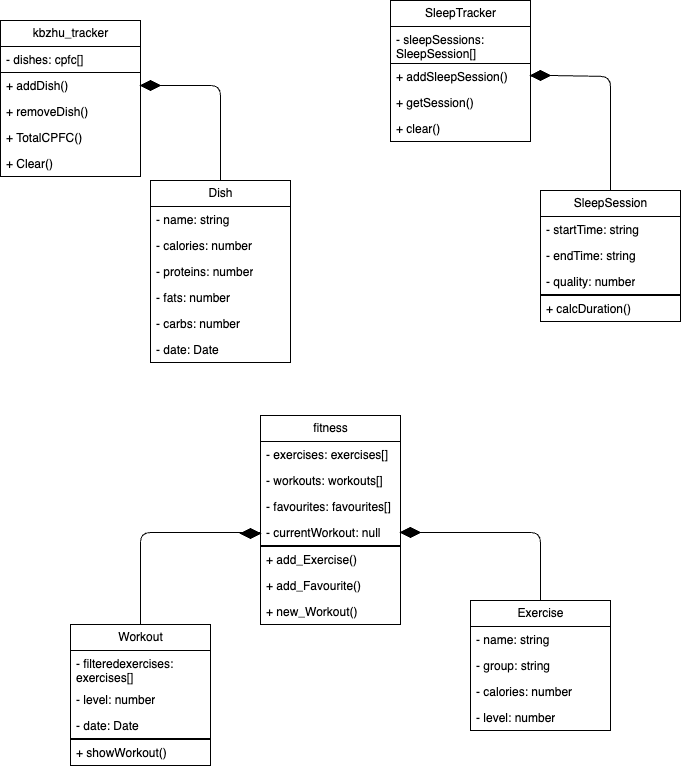

The diagram above was exported from draw.io. Its source (the exported page's mxGraphModel, read from the mxfile embedded in the PNG):
<mxGraphModel dx="1057" dy="732" grid="1" gridSize="10" guides="1" tooltips="1" connect="1" arrows="1" fold="1" page="1" pageScale="1" pageWidth="827" pageHeight="1169" math="0" shadow="0">
  <root>
    <mxCell id="0" />
    <mxCell id="1" parent="0" />
    <mxCell id="3" value="kbzhu_tracker" style="swimlane;fontStyle=0;childLayout=stackLayout;horizontal=1;startSize=26;fillColor=none;horizontalStack=0;resizeParent=1;resizeParentMax=0;resizeLast=0;collapsible=1;marginBottom=0;html=1;" vertex="1" parent="1">
      <mxGeometry x="60" y="60" width="140" height="156" as="geometry">
        <mxRectangle x="60" y="60" width="120" height="30" as="alternateBounds" />
      </mxGeometry>
    </mxCell>
    <mxCell id="4" value="- dishes: cpfc[]" style="text;strokeColor=default;fillColor=none;align=left;verticalAlign=top;spacingLeft=4;spacingRight=4;overflow=hidden;rotatable=0;points=[[0,0.5],[1,0.5]];portConstraint=eastwest;whiteSpace=wrap;html=1;rounded=0;" vertex="1" parent="3">
      <mxGeometry y="26" width="140" height="26" as="geometry" />
    </mxCell>
    <mxCell id="5" value="+ addDish()" style="text;strokeColor=none;fillColor=none;align=left;verticalAlign=top;spacingLeft=4;spacingRight=4;overflow=hidden;rotatable=0;points=[[0,0.5],[1,0.5]];portConstraint=eastwest;whiteSpace=wrap;html=1;" vertex="1" parent="3">
      <mxGeometry y="52" width="140" height="26" as="geometry" />
    </mxCell>
    <mxCell id="6" value="+ removeDish()" style="text;strokeColor=none;fillColor=none;align=left;verticalAlign=top;spacingLeft=4;spacingRight=4;overflow=hidden;rotatable=0;points=[[0,0.5],[1,0.5]];portConstraint=eastwest;whiteSpace=wrap;html=1;" vertex="1" parent="3">
      <mxGeometry y="78" width="140" height="26" as="geometry" />
    </mxCell>
    <mxCell id="7" value="+ TotalCPFC()" style="text;strokeColor=none;fillColor=none;align=left;verticalAlign=top;spacingLeft=4;spacingRight=4;overflow=hidden;rotatable=0;points=[[0,0.5],[1,0.5]];portConstraint=eastwest;whiteSpace=wrap;html=1;" vertex="1" parent="3">
      <mxGeometry y="104" width="140" height="26" as="geometry" />
    </mxCell>
    <mxCell id="35" value="+ Clear()" style="text;strokeColor=none;fillColor=none;align=left;verticalAlign=top;spacingLeft=4;spacingRight=4;overflow=hidden;rotatable=0;points=[[0,0.5],[1,0.5]];portConstraint=eastwest;whiteSpace=wrap;html=1;" vertex="1" parent="3">
      <mxGeometry y="130" width="140" height="26" as="geometry" />
    </mxCell>
    <mxCell id="8" value="Dish" style="swimlane;fontStyle=0;childLayout=stackLayout;horizontal=1;startSize=26;fillColor=none;horizontalStack=0;resizeParent=1;resizeParentMax=0;resizeLast=0;collapsible=1;marginBottom=0;html=1;" vertex="1" parent="1">
      <mxGeometry x="210" y="220" width="140" height="182" as="geometry" />
    </mxCell>
    <mxCell id="9" value="- name: string" style="text;strokeColor=none;fillColor=none;align=left;verticalAlign=top;spacingLeft=4;spacingRight=4;overflow=hidden;rotatable=0;points=[[0,0.5],[1,0.5]];portConstraint=eastwest;whiteSpace=wrap;html=1;" vertex="1" parent="8">
      <mxGeometry y="26" width="140" height="26" as="geometry" />
    </mxCell>
    <mxCell id="10" value="- calories: number" style="text;strokeColor=none;fillColor=none;align=left;verticalAlign=top;spacingLeft=4;spacingRight=4;overflow=hidden;rotatable=0;points=[[0,0.5],[1,0.5]];portConstraint=eastwest;whiteSpace=wrap;html=1;" vertex="1" parent="8">
      <mxGeometry y="52" width="140" height="26" as="geometry" />
    </mxCell>
    <mxCell id="11" value="- proteins: number" style="text;strokeColor=none;fillColor=none;align=left;verticalAlign=top;spacingLeft=4;spacingRight=4;overflow=hidden;rotatable=0;points=[[0,0.5],[1,0.5]];portConstraint=eastwest;whiteSpace=wrap;html=1;" vertex="1" parent="8">
      <mxGeometry y="78" width="140" height="26" as="geometry" />
    </mxCell>
    <mxCell id="14" value="- fats: number" style="text;strokeColor=none;fillColor=none;align=left;verticalAlign=top;spacingLeft=4;spacingRight=4;overflow=hidden;rotatable=0;points=[[0,0.5],[1,0.5]];portConstraint=eastwest;whiteSpace=wrap;html=1;" vertex="1" parent="8">
      <mxGeometry y="104" width="140" height="26" as="geometry" />
    </mxCell>
    <mxCell id="13" value="- carbs: number" style="text;strokeColor=none;fillColor=none;align=left;verticalAlign=top;spacingLeft=4;spacingRight=4;overflow=hidden;rotatable=0;points=[[0,0.5],[1,0.5]];portConstraint=eastwest;whiteSpace=wrap;html=1;" vertex="1" parent="8">
      <mxGeometry y="130" width="140" height="26" as="geometry" />
    </mxCell>
    <mxCell id="12" value="- date: Date" style="text;strokeColor=none;fillColor=none;align=left;verticalAlign=top;spacingLeft=4;spacingRight=4;overflow=hidden;rotatable=0;points=[[0,0.5],[1,0.5]];portConstraint=eastwest;whiteSpace=wrap;html=1;" vertex="1" parent="8">
      <mxGeometry y="156" width="140" height="26" as="geometry" />
    </mxCell>
    <mxCell id="15" value="" style="endArrow=none;html=1;exitX=0.5;exitY=0;exitDx=0;exitDy=0;entryX=1;entryY=0.5;entryDx=0;entryDy=0;" edge="1" parent="1" source="8" target="5">
      <mxGeometry width="50" height="50" relative="1" as="geometry">
        <mxPoint x="330" y="290" as="sourcePoint" />
        <mxPoint x="380" y="240" as="targetPoint" />
        <Array as="points">
          <mxPoint x="280" y="125" />
        </Array>
      </mxGeometry>
    </mxCell>
    <mxCell id="16" value="" style="rhombus;whiteSpace=wrap;html=1;fillColor=#000000;" vertex="1" parent="1">
      <mxGeometry x="200" y="120" width="20" height="10" as="geometry" />
    </mxCell>
    <mxCell id="17" value="SleepTracker" style="swimlane;fontStyle=0;childLayout=stackLayout;horizontal=1;startSize=26;fillColor=none;horizontalStack=0;resizeParent=1;resizeParentMax=0;resizeLast=0;collapsible=1;marginBottom=0;html=1;" vertex="1" parent="1">
      <mxGeometry x="450" y="40" width="140" height="141" as="geometry">
        <mxRectangle x="60" y="60" width="120" height="30" as="alternateBounds" />
      </mxGeometry>
    </mxCell>
    <mxCell id="18" value="- sleepSessions: SleepSession[]" style="text;strokeColor=default;fillColor=none;align=left;verticalAlign=top;spacingLeft=4;spacingRight=4;overflow=hidden;rotatable=0;points=[[0,0.5],[1,0.5]];portConstraint=eastwest;whiteSpace=wrap;html=1;rounded=0;" vertex="1" parent="17">
      <mxGeometry y="26" width="140" height="37" as="geometry" />
    </mxCell>
    <mxCell id="19" value="+ addSleepSession()" style="text;strokeColor=none;fillColor=none;align=left;verticalAlign=top;spacingLeft=4;spacingRight=4;overflow=hidden;rotatable=0;points=[[0,0.5],[1,0.5]];portConstraint=eastwest;whiteSpace=wrap;html=1;" vertex="1" parent="17">
      <mxGeometry y="63" width="140" height="26" as="geometry" />
    </mxCell>
    <mxCell id="20" value="+ getSession()" style="text;strokeColor=none;fillColor=none;align=left;verticalAlign=top;spacingLeft=4;spacingRight=4;overflow=hidden;rotatable=0;points=[[0,0.5],[1,0.5]];portConstraint=eastwest;whiteSpace=wrap;html=1;" vertex="1" parent="17">
      <mxGeometry y="89" width="140" height="26" as="geometry" />
    </mxCell>
    <mxCell id="21" value="+ clear()" style="text;strokeColor=none;fillColor=none;align=left;verticalAlign=top;spacingLeft=4;spacingRight=4;overflow=hidden;rotatable=0;points=[[0,0.5],[1,0.5]];portConstraint=eastwest;whiteSpace=wrap;html=1;" vertex="1" parent="17">
      <mxGeometry y="115" width="140" height="26" as="geometry" />
    </mxCell>
    <mxCell id="22" value="fitness" style="swimlane;fontStyle=0;childLayout=stackLayout;horizontal=1;startSize=26;fillColor=none;horizontalStack=0;resizeParent=1;resizeParentMax=0;resizeLast=0;collapsible=1;marginBottom=0;html=1;" vertex="1" parent="1">
      <mxGeometry x="320" y="455" width="140" height="209" as="geometry">
        <mxRectangle x="60" y="60" width="120" height="30" as="alternateBounds" />
      </mxGeometry>
    </mxCell>
    <mxCell id="23" value="- exercises: exercises[]" style="text;strokeColor=none;fillColor=none;align=left;verticalAlign=top;spacingLeft=4;spacingRight=4;overflow=hidden;rotatable=0;points=[[0,0.5],[1,0.5]];portConstraint=eastwest;whiteSpace=wrap;html=1;rounded=0;" vertex="1" parent="22">
      <mxGeometry y="26" width="140" height="26" as="geometry" />
    </mxCell>
    <mxCell id="42" value="- workouts: workouts[]" style="text;strokeColor=none;fillColor=none;align=left;verticalAlign=top;spacingLeft=4;spacingRight=4;overflow=hidden;rotatable=0;points=[[0,0.5],[1,0.5]];portConstraint=eastwest;whiteSpace=wrap;html=1;rounded=0;" vertex="1" parent="22">
      <mxGeometry y="52" width="140" height="26" as="geometry" />
    </mxCell>
    <mxCell id="41" value="- favourites: favourites[]" style="text;strokeColor=none;fillColor=none;align=left;verticalAlign=top;spacingLeft=4;spacingRight=4;overflow=hidden;rotatable=0;points=[[0,0.5],[1,0.5]];portConstraint=eastwest;whiteSpace=wrap;html=1;rounded=0;" vertex="1" parent="22">
      <mxGeometry y="78" width="140" height="26" as="geometry" />
    </mxCell>
    <mxCell id="40" value="- currentWorkout: null" style="text;strokeColor=none;fillColor=none;align=left;verticalAlign=top;spacingLeft=4;spacingRight=4;overflow=hidden;rotatable=0;points=[[0,0.5],[1,0.5]];portConstraint=eastwest;whiteSpace=wrap;html=1;rounded=0;" vertex="1" parent="22">
      <mxGeometry y="104" width="140" height="26" as="geometry" />
    </mxCell>
    <mxCell id="39" style="text;strokeColor=default;fillColor=none;align=left;verticalAlign=top;spacingLeft=4;spacingRight=4;overflow=hidden;rotatable=0;points=[[0,0.5],[1,0.5]];portConstraint=eastwest;whiteSpace=wrap;html=1;rounded=0;" vertex="1" parent="22">
      <mxGeometry y="130" width="140" height="1" as="geometry" />
    </mxCell>
    <mxCell id="24" value="+ add_Exercise()" style="text;strokeColor=none;fillColor=none;align=left;verticalAlign=top;spacingLeft=4;spacingRight=4;overflow=hidden;rotatable=0;points=[[0,0.5],[1,0.5]];portConstraint=eastwest;whiteSpace=wrap;html=1;" vertex="1" parent="22">
      <mxGeometry y="131" width="140" height="26" as="geometry" />
    </mxCell>
    <mxCell id="25" value="+ add_Favourite()" style="text;strokeColor=none;fillColor=none;align=left;verticalAlign=top;spacingLeft=4;spacingRight=4;overflow=hidden;rotatable=0;points=[[0,0.5],[1,0.5]];portConstraint=eastwest;whiteSpace=wrap;html=1;" vertex="1" parent="22">
      <mxGeometry y="157" width="140" height="26" as="geometry" />
    </mxCell>
    <mxCell id="26" value="+ new_Workout()" style="text;strokeColor=none;fillColor=none;align=left;verticalAlign=top;spacingLeft=4;spacingRight=4;overflow=hidden;rotatable=0;points=[[0,0.5],[1,0.5]];portConstraint=eastwest;whiteSpace=wrap;html=1;" vertex="1" parent="22">
      <mxGeometry y="183" width="140" height="26" as="geometry" />
    </mxCell>
    <mxCell id="27" value="SleepSession" style="swimlane;fontStyle=0;childLayout=stackLayout;horizontal=1;startSize=26;fillColor=none;horizontalStack=0;resizeParent=1;resizeParentMax=0;resizeLast=0;collapsible=1;marginBottom=0;html=1;" vertex="1" parent="1">
      <mxGeometry x="600" y="230" width="140" height="131" as="geometry">
        <mxRectangle x="60" y="60" width="120" height="30" as="alternateBounds" />
      </mxGeometry>
    </mxCell>
    <mxCell id="28" value="- startTime: string" style="text;strokeColor=none;fillColor=none;align=left;verticalAlign=top;spacingLeft=4;spacingRight=4;overflow=hidden;rotatable=0;points=[[0,0.5],[1,0.5]];portConstraint=eastwest;whiteSpace=wrap;html=1;rounded=0;" vertex="1" parent="27">
      <mxGeometry y="26" width="140" height="26" as="geometry" />
    </mxCell>
    <mxCell id="33" value="- endTime: string" style="text;strokeColor=none;fillColor=none;align=left;verticalAlign=top;spacingLeft=4;spacingRight=4;overflow=hidden;rotatable=0;points=[[0,0.5],[1,0.5]];portConstraint=eastwest;whiteSpace=wrap;html=1;rounded=0;" vertex="1" parent="27">
      <mxGeometry y="52" width="140" height="26" as="geometry" />
    </mxCell>
    <mxCell id="34" value="- quality: number" style="text;strokeColor=none;fillColor=none;align=left;verticalAlign=top;spacingLeft=4;spacingRight=4;overflow=hidden;rotatable=0;points=[[0,0.5],[1,0.5]];portConstraint=eastwest;whiteSpace=wrap;html=1;rounded=0;" vertex="1" parent="27">
      <mxGeometry y="78" width="140" height="26" as="geometry" />
    </mxCell>
    <mxCell id="32" style="text;strokeColor=default;fillColor=none;align=left;verticalAlign=top;spacingLeft=4;spacingRight=4;overflow=hidden;rotatable=0;points=[[0,0.5],[1,0.5]];portConstraint=eastwest;whiteSpace=wrap;html=1;rounded=0;" vertex="1" parent="27">
      <mxGeometry y="104" width="140" height="1" as="geometry" />
    </mxCell>
    <mxCell id="29" value="+ calcDuration()" style="text;strokeColor=none;fillColor=none;align=left;verticalAlign=top;spacingLeft=4;spacingRight=4;overflow=hidden;rotatable=0;points=[[0,0.5],[1,0.5]];portConstraint=eastwest;whiteSpace=wrap;html=1;" vertex="1" parent="27">
      <mxGeometry y="105" width="140" height="26" as="geometry" />
    </mxCell>
    <mxCell id="36" value="" style="endArrow=none;html=1;entryX=1;entryY=0.5;entryDx=0;entryDy=0;exitX=0.5;exitY=0;exitDx=0;exitDy=0;" edge="1" parent="1" source="37" target="19">
      <mxGeometry width="50" height="50" relative="1" as="geometry">
        <mxPoint x="500" y="220" as="sourcePoint" />
        <mxPoint x="550" y="170" as="targetPoint" />
        <Array as="points" />
      </mxGeometry>
    </mxCell>
    <mxCell id="38" value="" style="endArrow=none;html=1;entryX=1;entryY=0.5;entryDx=0;entryDy=0;exitX=0.5;exitY=0;exitDx=0;exitDy=0;" edge="1" parent="1" source="27" target="37">
      <mxGeometry width="50" height="50" relative="1" as="geometry">
        <mxPoint x="670" y="230" as="sourcePoint" />
        <mxPoint x="590" y="116" as="targetPoint" />
        <Array as="points">
          <mxPoint x="670" y="116" />
        </Array>
      </mxGeometry>
    </mxCell>
    <mxCell id="37" value="" style="rhombus;whiteSpace=wrap;html=1;fillColor=#000000;" vertex="1" parent="1">
      <mxGeometry x="590" y="110" width="20" height="10" as="geometry" />
    </mxCell>
    <mxCell id="44" value="Exercise" style="swimlane;fontStyle=0;childLayout=stackLayout;horizontal=1;startSize=26;fillColor=none;horizontalStack=0;resizeParent=1;resizeParentMax=0;resizeLast=0;collapsible=1;marginBottom=0;html=1;" vertex="1" parent="1">
      <mxGeometry x="530" y="640" width="140" height="130" as="geometry" />
    </mxCell>
    <mxCell id="45" value="- name: string" style="text;strokeColor=none;fillColor=none;align=left;verticalAlign=top;spacingLeft=4;spacingRight=4;overflow=hidden;rotatable=0;points=[[0,0.5],[1,0.5]];portConstraint=eastwest;whiteSpace=wrap;html=1;" vertex="1" parent="44">
      <mxGeometry y="26" width="140" height="26" as="geometry" />
    </mxCell>
    <mxCell id="46" value="- group: string" style="text;strokeColor=none;fillColor=none;align=left;verticalAlign=top;spacingLeft=4;spacingRight=4;overflow=hidden;rotatable=0;points=[[0,0.5],[1,0.5]];portConstraint=eastwest;whiteSpace=wrap;html=1;" vertex="1" parent="44">
      <mxGeometry y="52" width="140" height="26" as="geometry" />
    </mxCell>
    <mxCell id="47" value="-&amp;nbsp;&lt;span style=&quot;color: rgb(0, 0, 0);&quot;&gt;calories&lt;/span&gt;: number" style="text;strokeColor=none;fillColor=none;align=left;verticalAlign=top;spacingLeft=4;spacingRight=4;overflow=hidden;rotatable=0;points=[[0,0.5],[1,0.5]];portConstraint=eastwest;whiteSpace=wrap;html=1;" vertex="1" parent="44">
      <mxGeometry y="78" width="140" height="26" as="geometry" />
    </mxCell>
    <mxCell id="48" value="- level: number" style="text;strokeColor=none;fillColor=none;align=left;verticalAlign=top;spacingLeft=4;spacingRight=4;overflow=hidden;rotatable=0;points=[[0,0.5],[1,0.5]];portConstraint=eastwest;whiteSpace=wrap;html=1;" vertex="1" parent="44">
      <mxGeometry y="104" width="140" height="26" as="geometry" />
    </mxCell>
    <mxCell id="51" value="" style="endArrow=none;html=1;exitX=0.5;exitY=0;exitDx=0;exitDy=0;entryX=1;entryY=0.5;entryDx=0;entryDy=0;" edge="1" parent="1" source="52" target="40">
      <mxGeometry width="50" height="50" relative="1" as="geometry">
        <mxPoint x="540" y="610" as="sourcePoint" />
        <mxPoint x="590" y="560" as="targetPoint" />
        <Array as="points" />
      </mxGeometry>
    </mxCell>
    <mxCell id="53" value="" style="endArrow=none;html=1;exitX=0.5;exitY=0;exitDx=0;exitDy=0;entryX=1;entryY=0.5;entryDx=0;entryDy=0;" edge="1" parent="1" source="44" target="52">
      <mxGeometry width="50" height="50" relative="1" as="geometry">
        <mxPoint x="600" y="640" as="sourcePoint" />
        <mxPoint x="460" y="572" as="targetPoint" />
        <Array as="points">
          <mxPoint x="600" y="572" />
        </Array>
      </mxGeometry>
    </mxCell>
    <mxCell id="52" value="" style="rhombus;whiteSpace=wrap;html=1;fillColor=#000000;" vertex="1" parent="1">
      <mxGeometry x="460" y="567" width="20" height="10" as="geometry" />
    </mxCell>
    <mxCell id="54" value="Workout" style="swimlane;fontStyle=0;childLayout=stackLayout;horizontal=1;startSize=26;fillColor=none;horizontalStack=0;resizeParent=1;resizeParentMax=0;resizeLast=0;collapsible=1;marginBottom=0;html=1;" vertex="1" parent="1">
      <mxGeometry x="130" y="664" width="140" height="141" as="geometry">
        <mxRectangle x="60" y="60" width="120" height="30" as="alternateBounds" />
      </mxGeometry>
    </mxCell>
    <mxCell id="55" value="- filteredexercises: exercises[]" style="text;strokeColor=none;fillColor=none;align=left;verticalAlign=top;spacingLeft=4;spacingRight=4;overflow=hidden;rotatable=0;points=[[0,0.5],[1,0.5]];portConstraint=eastwest;whiteSpace=wrap;html=1;rounded=0;" vertex="1" parent="54">
      <mxGeometry y="26" width="140" height="36" as="geometry" />
    </mxCell>
    <mxCell id="56" value="- level: number" style="text;strokeColor=none;fillColor=none;align=left;verticalAlign=top;spacingLeft=4;spacingRight=4;overflow=hidden;rotatable=0;points=[[0,0.5],[1,0.5]];portConstraint=eastwest;whiteSpace=wrap;html=1;rounded=0;" vertex="1" parent="54">
      <mxGeometry y="62" width="140" height="26" as="geometry" />
    </mxCell>
    <mxCell id="57" value="- date: Date" style="text;strokeColor=none;fillColor=none;align=left;verticalAlign=top;spacingLeft=4;spacingRight=4;overflow=hidden;rotatable=0;points=[[0,0.5],[1,0.5]];portConstraint=eastwest;whiteSpace=wrap;html=1;rounded=0;" vertex="1" parent="54">
      <mxGeometry y="88" width="140" height="26" as="geometry" />
    </mxCell>
    <mxCell id="59" style="text;strokeColor=default;fillColor=none;align=left;verticalAlign=top;spacingLeft=4;spacingRight=4;overflow=hidden;rotatable=0;points=[[0,0.5],[1,0.5]];portConstraint=eastwest;whiteSpace=wrap;html=1;rounded=0;" vertex="1" parent="54">
      <mxGeometry y="114" width="140" height="1" as="geometry" />
    </mxCell>
    <mxCell id="60" value="+ showWorkout()" style="text;strokeColor=none;fillColor=none;align=left;verticalAlign=top;spacingLeft=4;spacingRight=4;overflow=hidden;rotatable=0;points=[[0,0.5],[1,0.5]];portConstraint=eastwest;whiteSpace=wrap;html=1;" vertex="1" parent="54">
      <mxGeometry y="115" width="140" height="26" as="geometry" />
    </mxCell>
    <mxCell id="63" value="" style="endArrow=none;html=1;exitX=0.5;exitY=0;exitDx=0;exitDy=0;entryX=0;entryY=0.5;entryDx=0;entryDy=0;" edge="1" parent="1" source="54" target="40">
      <mxGeometry width="50" height="50" relative="1" as="geometry">
        <mxPoint x="370" y="650" as="sourcePoint" />
        <mxPoint x="420" y="600" as="targetPoint" />
        <Array as="points">
          <mxPoint x="200" y="572" />
        </Array>
      </mxGeometry>
    </mxCell>
    <mxCell id="64" value="" style="rhombus;whiteSpace=wrap;html=1;fillColor=#000000;" vertex="1" parent="1">
      <mxGeometry x="300" y="568" width="20" height="10" as="geometry" />
    </mxCell>
  </root>
</mxGraphModel>